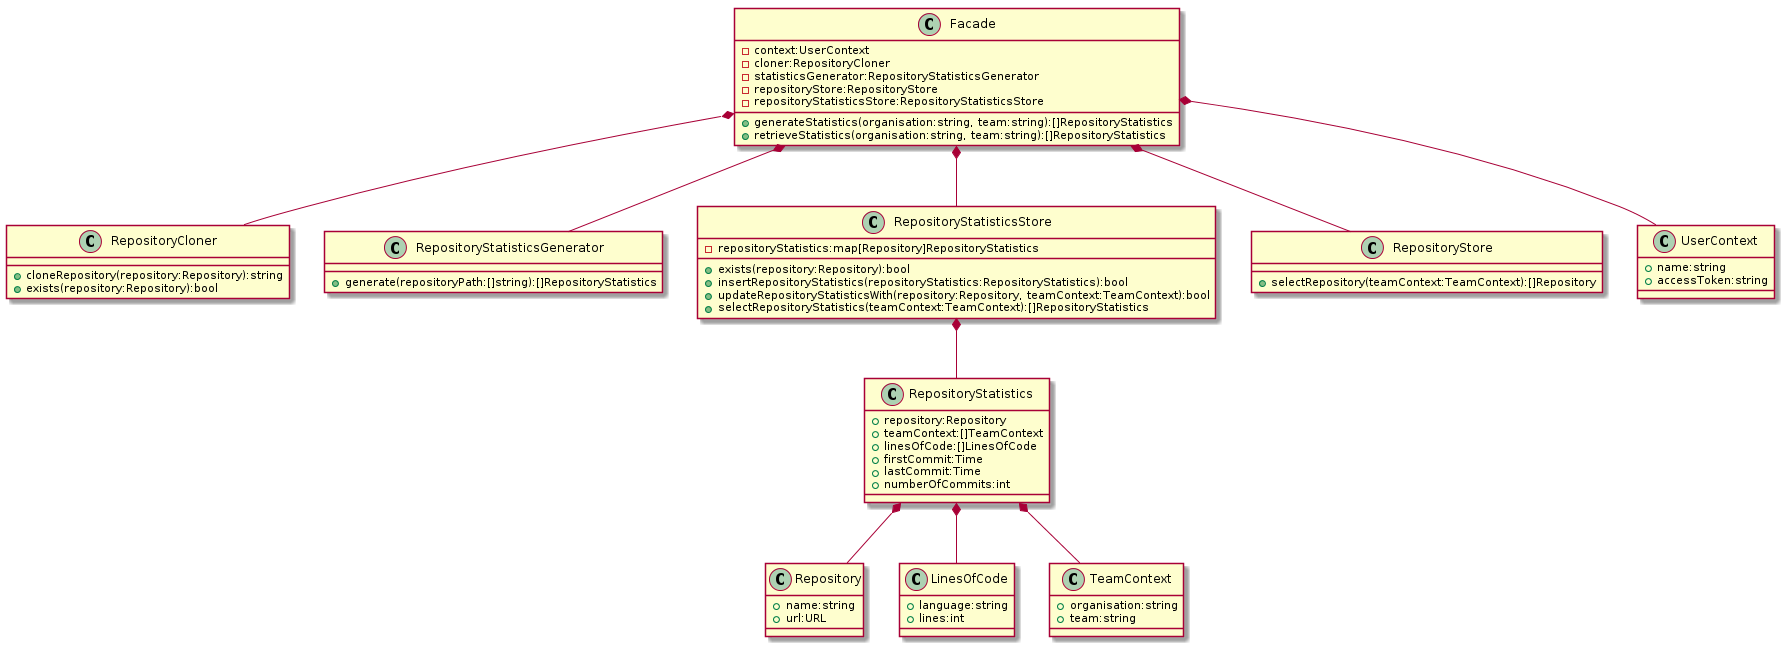

The diagram above was rendered by PlantUML. Its source (embedded in the PNG):
@startuml

class Repository {
  {field} + name:string
  {field} + url:URL
}

class LinesOfCode {
  {field} + language:string
  {field} + lines:int
}

class RepositoryStatistics {
  {field} + repository:Repository
  {field} + teamContext:[]TeamContext
  {field} + linesOfCode:[]LinesOfCode
  {field} + firstCommit:Time
  {field} + lastCommit:Time
  {field} + numberOfCommits:int
}

class RepositoryCloner {
  {method} + cloneRepository(repository:Repository):string
  {method} + exists(repository:Repository):bool
}

class RepositoryStatisticsGenerator {
  {method} + generate(repositoryPath:[]string):[]RepositoryStatistics
}

class RepositoryStatisticsStore {
  {field} - repositoryStatistics:map[Repository]RepositoryStatistics

  {method} + exists(repository:Repository):bool
  {method} + insertRepositoryStatistics(repositoryStatistics:RepositoryStatistics):bool
  {method} + updateRepositoryStatisticsWith(repository:Repository, teamContext:TeamContext):bool
  {method} + selectRepositoryStatistics(teamContext:TeamContext):[]RepositoryStatistics
}

class RepositoryStore {
  {method} + selectRepository(teamContext:TeamContext):[]Repository
}

class UserContext {
  {field} + name:string
  {field} + accessToken:string
}

class TeamContext {
  {field} + organisation:string
  {field} + team:string
}

class Facade {
  {field} - context:UserContext
  {field} - cloner:RepositoryCloner
  {field} - statisticsGenerator:RepositoryStatisticsGenerator
  {field} - repositoryStore:RepositoryStore
  {field} - repositoryStatisticsStore:RepositoryStatisticsStore

  {method} + generateStatistics(organisation:string, team:string):[]RepositoryStatistics
  {method} + retrieveStatistics(organisation:string, team:string):[]RepositoryStatistics
}

RepositoryStatistics *-- Repository
RepositoryStatistics *-- LinesOfCode
RepositoryStatistics *-- TeamContext
RepositoryStatisticsStore *-- RepositoryStatistics
Facade *-- UserContext
Facade *-- RepositoryCloner
Facade *-- RepositoryStatisticsGenerator
Facade *-- RepositoryStatisticsStore
Facade *-- RepositoryStore
@enduml